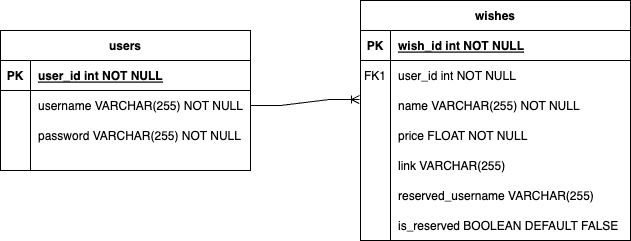

The diagram above was exported from draw.io. Its source (the exported page's mxGraphModel, read from the mxfile embedded in the PNG):
<mxGraphModel dx="880" dy="740" grid="1" gridSize="10" guides="1" tooltips="1" connect="1" arrows="1" fold="1" page="1" pageScale="1" pageWidth="850" pageHeight="1100" math="0" shadow="0" extFonts="Permanent Marker^https://fonts.googleapis.com/css?family=Permanent+Marker">
  <root>
    <mxCell id="0" />
    <mxCell id="1" parent="0" />
    <mxCell id="C-vyLk0tnHw3VtMMgP7b-2" value="wishes" style="shape=table;startSize=30;container=1;collapsible=1;childLayout=tableLayout;fixedRows=1;rowLines=0;fontStyle=1;align=center;resizeLast=1;" parent="1" vertex="1">
      <mxGeometry x="420" y="120" width="270" height="240" as="geometry" />
    </mxCell>
    <mxCell id="C-vyLk0tnHw3VtMMgP7b-3" value="" style="shape=partialRectangle;collapsible=0;dropTarget=0;pointerEvents=0;fillColor=none;points=[[0,0.5],[1,0.5]];portConstraint=eastwest;top=0;left=0;right=0;bottom=1;" parent="C-vyLk0tnHw3VtMMgP7b-2" vertex="1">
      <mxGeometry y="30" width="270" height="30" as="geometry" />
    </mxCell>
    <mxCell id="C-vyLk0tnHw3VtMMgP7b-4" value="PK" style="shape=partialRectangle;overflow=hidden;connectable=0;fillColor=none;top=0;left=0;bottom=0;right=0;fontStyle=1;" parent="C-vyLk0tnHw3VtMMgP7b-3" vertex="1">
      <mxGeometry width="30" height="30" as="geometry">
        <mxRectangle width="30" height="30" as="alternateBounds" />
      </mxGeometry>
    </mxCell>
    <mxCell id="C-vyLk0tnHw3VtMMgP7b-5" value="wish_id int NOT NULL" style="shape=partialRectangle;overflow=hidden;connectable=0;fillColor=none;top=0;left=0;bottom=0;right=0;align=left;spacingLeft=6;fontStyle=5;" parent="C-vyLk0tnHw3VtMMgP7b-3" vertex="1">
      <mxGeometry x="30" width="240" height="30" as="geometry">
        <mxRectangle width="240" height="30" as="alternateBounds" />
      </mxGeometry>
    </mxCell>
    <mxCell id="C-vyLk0tnHw3VtMMgP7b-6" value="" style="shape=partialRectangle;collapsible=0;dropTarget=0;pointerEvents=0;fillColor=none;points=[[0,0.5],[1,0.5]];portConstraint=eastwest;top=0;left=0;right=0;bottom=0;" parent="C-vyLk0tnHw3VtMMgP7b-2" vertex="1">
      <mxGeometry y="60" width="270" height="30" as="geometry" />
    </mxCell>
    <mxCell id="C-vyLk0tnHw3VtMMgP7b-7" value="FK1" style="shape=partialRectangle;overflow=hidden;connectable=0;fillColor=none;top=0;left=0;bottom=0;right=0;" parent="C-vyLk0tnHw3VtMMgP7b-6" vertex="1">
      <mxGeometry width="30" height="30" as="geometry">
        <mxRectangle width="30" height="30" as="alternateBounds" />
      </mxGeometry>
    </mxCell>
    <mxCell id="C-vyLk0tnHw3VtMMgP7b-8" value="user_id int NOT NULL" style="shape=partialRectangle;overflow=hidden;connectable=0;fillColor=none;top=0;left=0;bottom=0;right=0;align=left;spacingLeft=6;" parent="C-vyLk0tnHw3VtMMgP7b-6" vertex="1">
      <mxGeometry x="30" width="240" height="30" as="geometry">
        <mxRectangle width="240" height="30" as="alternateBounds" />
      </mxGeometry>
    </mxCell>
    <mxCell id="C-vyLk0tnHw3VtMMgP7b-9" value="" style="shape=partialRectangle;collapsible=0;dropTarget=0;pointerEvents=0;fillColor=none;points=[[0,0.5],[1,0.5]];portConstraint=eastwest;top=0;left=0;right=0;bottom=0;" parent="C-vyLk0tnHw3VtMMgP7b-2" vertex="1">
      <mxGeometry y="90" width="270" height="30" as="geometry" />
    </mxCell>
    <mxCell id="C-vyLk0tnHw3VtMMgP7b-10" value="" style="shape=partialRectangle;overflow=hidden;connectable=0;fillColor=none;top=0;left=0;bottom=0;right=0;" parent="C-vyLk0tnHw3VtMMgP7b-9" vertex="1">
      <mxGeometry width="30" height="30" as="geometry">
        <mxRectangle width="30" height="30" as="alternateBounds" />
      </mxGeometry>
    </mxCell>
    <mxCell id="C-vyLk0tnHw3VtMMgP7b-11" value="name VARCHAR(255) NOT NULL" style="shape=partialRectangle;overflow=hidden;connectable=0;fillColor=none;top=0;left=0;bottom=0;right=0;align=left;spacingLeft=6;" parent="C-vyLk0tnHw3VtMMgP7b-9" vertex="1">
      <mxGeometry x="30" width="240" height="30" as="geometry">
        <mxRectangle width="240" height="30" as="alternateBounds" />
      </mxGeometry>
    </mxCell>
    <mxCell id="kLdNgv0-3I8bP79Ym4Bl-39" value="" style="shape=tableRow;horizontal=0;startSize=0;swimlaneHead=0;swimlaneBody=0;fillColor=none;collapsible=0;dropTarget=0;points=[[0,0.5],[1,0.5]];portConstraint=eastwest;top=0;left=0;right=0;bottom=0;" parent="C-vyLk0tnHw3VtMMgP7b-2" vertex="1">
      <mxGeometry y="120" width="270" height="30" as="geometry" />
    </mxCell>
    <mxCell id="kLdNgv0-3I8bP79Ym4Bl-40" value="" style="shape=partialRectangle;connectable=0;fillColor=none;top=0;left=0;bottom=0;right=0;editable=1;overflow=hidden;" parent="kLdNgv0-3I8bP79Ym4Bl-39" vertex="1">
      <mxGeometry width="30" height="30" as="geometry">
        <mxRectangle width="30" height="30" as="alternateBounds" />
      </mxGeometry>
    </mxCell>
    <mxCell id="kLdNgv0-3I8bP79Ym4Bl-41" value="price FLOAT NOT NULL" style="shape=partialRectangle;connectable=0;fillColor=none;top=0;left=0;bottom=0;right=0;align=left;spacingLeft=6;overflow=hidden;" parent="kLdNgv0-3I8bP79Ym4Bl-39" vertex="1">
      <mxGeometry x="30" width="240" height="30" as="geometry">
        <mxRectangle width="240" height="30" as="alternateBounds" />
      </mxGeometry>
    </mxCell>
    <mxCell id="kLdNgv0-3I8bP79Ym4Bl-43" value="" style="shape=tableRow;horizontal=0;startSize=0;swimlaneHead=0;swimlaneBody=0;fillColor=none;collapsible=0;dropTarget=0;points=[[0,0.5],[1,0.5]];portConstraint=eastwest;top=0;left=0;right=0;bottom=0;" parent="C-vyLk0tnHw3VtMMgP7b-2" vertex="1">
      <mxGeometry y="150" width="270" height="30" as="geometry" />
    </mxCell>
    <mxCell id="kLdNgv0-3I8bP79Ym4Bl-44" value="" style="shape=partialRectangle;connectable=0;fillColor=none;top=0;left=0;bottom=0;right=0;editable=1;overflow=hidden;" parent="kLdNgv0-3I8bP79Ym4Bl-43" vertex="1">
      <mxGeometry width="30" height="30" as="geometry">
        <mxRectangle width="30" height="30" as="alternateBounds" />
      </mxGeometry>
    </mxCell>
    <mxCell id="kLdNgv0-3I8bP79Ym4Bl-45" value="link VARCHAR(255)" style="shape=partialRectangle;connectable=0;fillColor=none;top=0;left=0;bottom=0;right=0;align=left;spacingLeft=6;overflow=hidden;" parent="kLdNgv0-3I8bP79Ym4Bl-43" vertex="1">
      <mxGeometry x="30" width="240" height="30" as="geometry">
        <mxRectangle width="240" height="30" as="alternateBounds" />
      </mxGeometry>
    </mxCell>
    <mxCell id="FzpJWoPuhNzd7gNZMISa-1" value="" style="shape=tableRow;horizontal=0;startSize=0;swimlaneHead=0;swimlaneBody=0;fillColor=none;collapsible=0;dropTarget=0;points=[[0,0.5],[1,0.5]];portConstraint=eastwest;top=0;left=0;right=0;bottom=0;" parent="C-vyLk0tnHw3VtMMgP7b-2" vertex="1">
      <mxGeometry y="180" width="270" height="30" as="geometry" />
    </mxCell>
    <mxCell id="FzpJWoPuhNzd7gNZMISa-2" value="" style="shape=partialRectangle;connectable=0;fillColor=none;top=0;left=0;bottom=0;right=0;editable=1;overflow=hidden;" parent="FzpJWoPuhNzd7gNZMISa-1" vertex="1">
      <mxGeometry width="30" height="30" as="geometry">
        <mxRectangle width="30" height="30" as="alternateBounds" />
      </mxGeometry>
    </mxCell>
    <mxCell id="FzpJWoPuhNzd7gNZMISa-3" value="reserved_username VARCHAR(255)" style="shape=partialRectangle;connectable=0;fillColor=none;top=0;left=0;bottom=0;right=0;align=left;spacingLeft=6;overflow=hidden;" parent="FzpJWoPuhNzd7gNZMISa-1" vertex="1">
      <mxGeometry x="30" width="240" height="30" as="geometry">
        <mxRectangle width="240" height="30" as="alternateBounds" />
      </mxGeometry>
    </mxCell>
    <mxCell id="6Jr6LhzeVDShyf0BLEYf-6" value="" style="shape=tableRow;horizontal=0;startSize=0;swimlaneHead=0;swimlaneBody=0;fillColor=none;collapsible=0;dropTarget=0;points=[[0,0.5],[1,0.5]];portConstraint=eastwest;top=0;left=0;right=0;bottom=0;" vertex="1" parent="C-vyLk0tnHw3VtMMgP7b-2">
      <mxGeometry y="210" width="270" height="30" as="geometry" />
    </mxCell>
    <mxCell id="6Jr6LhzeVDShyf0BLEYf-7" value="" style="shape=partialRectangle;connectable=0;fillColor=none;top=0;left=0;bottom=0;right=0;editable=1;overflow=hidden;" vertex="1" parent="6Jr6LhzeVDShyf0BLEYf-6">
      <mxGeometry width="30" height="30" as="geometry">
        <mxRectangle width="30" height="30" as="alternateBounds" />
      </mxGeometry>
    </mxCell>
    <mxCell id="6Jr6LhzeVDShyf0BLEYf-8" value="is_reserved BOOLEAN DEFAULT FALSE" style="shape=partialRectangle;connectable=0;fillColor=none;top=0;left=0;bottom=0;right=0;align=left;spacingLeft=6;overflow=hidden;" vertex="1" parent="6Jr6LhzeVDShyf0BLEYf-6">
      <mxGeometry x="30" width="240" height="30" as="geometry">
        <mxRectangle width="240" height="30" as="alternateBounds" />
      </mxGeometry>
    </mxCell>
    <mxCell id="C-vyLk0tnHw3VtMMgP7b-23" value="users" style="shape=table;startSize=30;container=1;collapsible=1;childLayout=tableLayout;fixedRows=1;rowLines=0;fontStyle=1;align=center;resizeLast=1;" parent="1" vertex="1">
      <mxGeometry x="60" y="150" width="250" height="140" as="geometry" />
    </mxCell>
    <mxCell id="C-vyLk0tnHw3VtMMgP7b-24" value="" style="shape=partialRectangle;collapsible=0;dropTarget=0;pointerEvents=0;fillColor=none;points=[[0,0.5],[1,0.5]];portConstraint=eastwest;top=0;left=0;right=0;bottom=1;" parent="C-vyLk0tnHw3VtMMgP7b-23" vertex="1">
      <mxGeometry y="30" width="250" height="30" as="geometry" />
    </mxCell>
    <mxCell id="C-vyLk0tnHw3VtMMgP7b-25" value="PK" style="shape=partialRectangle;overflow=hidden;connectable=0;fillColor=none;top=0;left=0;bottom=0;right=0;fontStyle=1;" parent="C-vyLk0tnHw3VtMMgP7b-24" vertex="1">
      <mxGeometry width="30" height="30" as="geometry">
        <mxRectangle width="30" height="30" as="alternateBounds" />
      </mxGeometry>
    </mxCell>
    <mxCell id="C-vyLk0tnHw3VtMMgP7b-26" value="user_id int NOT NULL" style="shape=partialRectangle;overflow=hidden;connectable=0;fillColor=none;top=0;left=0;bottom=0;right=0;align=left;spacingLeft=6;fontStyle=5;" parent="C-vyLk0tnHw3VtMMgP7b-24" vertex="1">
      <mxGeometry x="30" width="220" height="30" as="geometry">
        <mxRectangle width="220" height="30" as="alternateBounds" />
      </mxGeometry>
    </mxCell>
    <mxCell id="C-vyLk0tnHw3VtMMgP7b-27" value="" style="shape=partialRectangle;collapsible=0;dropTarget=0;pointerEvents=0;fillColor=none;points=[[0,0.5],[1,0.5]];portConstraint=eastwest;top=0;left=0;right=0;bottom=0;" parent="C-vyLk0tnHw3VtMMgP7b-23" vertex="1">
      <mxGeometry y="60" width="250" height="30" as="geometry" />
    </mxCell>
    <mxCell id="C-vyLk0tnHw3VtMMgP7b-28" value="" style="shape=partialRectangle;overflow=hidden;connectable=0;fillColor=none;top=0;left=0;bottom=0;right=0;" parent="C-vyLk0tnHw3VtMMgP7b-27" vertex="1">
      <mxGeometry width="30" height="30" as="geometry">
        <mxRectangle width="30" height="30" as="alternateBounds" />
      </mxGeometry>
    </mxCell>
    <mxCell id="C-vyLk0tnHw3VtMMgP7b-29" value="username VARCHAR(255) NOT NULL" style="shape=partialRectangle;overflow=hidden;connectable=0;fillColor=none;top=0;left=0;bottom=0;right=0;align=left;spacingLeft=6;" parent="C-vyLk0tnHw3VtMMgP7b-27" vertex="1">
      <mxGeometry x="30" width="220" height="30" as="geometry">
        <mxRectangle width="220" height="30" as="alternateBounds" />
      </mxGeometry>
    </mxCell>
    <mxCell id="kLdNgv0-3I8bP79Ym4Bl-34" value="" style="shape=tableRow;horizontal=0;startSize=0;swimlaneHead=0;swimlaneBody=0;fillColor=none;collapsible=0;dropTarget=0;points=[[0,0.5],[1,0.5]];portConstraint=eastwest;top=0;left=0;right=0;bottom=0;" parent="C-vyLk0tnHw3VtMMgP7b-23" vertex="1">
      <mxGeometry y="90" width="250" height="30" as="geometry" />
    </mxCell>
    <mxCell id="kLdNgv0-3I8bP79Ym4Bl-35" value="" style="shape=partialRectangle;connectable=0;fillColor=none;top=0;left=0;bottom=0;right=0;editable=1;overflow=hidden;" parent="kLdNgv0-3I8bP79Ym4Bl-34" vertex="1">
      <mxGeometry width="30" height="30" as="geometry">
        <mxRectangle width="30" height="30" as="alternateBounds" />
      </mxGeometry>
    </mxCell>
    <mxCell id="kLdNgv0-3I8bP79Ym4Bl-36" value="password VARCHAR(255) NOT NULL" style="shape=partialRectangle;connectable=0;fillColor=none;top=0;left=0;bottom=0;right=0;align=left;spacingLeft=6;overflow=hidden;" parent="kLdNgv0-3I8bP79Ym4Bl-34" vertex="1">
      <mxGeometry x="30" width="220" height="30" as="geometry">
        <mxRectangle width="220" height="30" as="alternateBounds" />
      </mxGeometry>
    </mxCell>
    <mxCell id="6Jr6LhzeVDShyf0BLEYf-2" value="" style="shape=tableRow;horizontal=0;startSize=0;swimlaneHead=0;swimlaneBody=0;fillColor=none;collapsible=0;dropTarget=0;points=[[0,0.5],[1,0.5]];portConstraint=eastwest;top=0;left=0;right=0;bottom=0;" vertex="1" parent="C-vyLk0tnHw3VtMMgP7b-23">
      <mxGeometry y="120" width="250" height="20" as="geometry" />
    </mxCell>
    <mxCell id="6Jr6LhzeVDShyf0BLEYf-3" value="" style="shape=partialRectangle;connectable=0;fillColor=none;top=0;left=0;bottom=0;right=0;editable=1;overflow=hidden;" vertex="1" parent="6Jr6LhzeVDShyf0BLEYf-2">
      <mxGeometry width="30" height="20" as="geometry">
        <mxRectangle width="30" height="20" as="alternateBounds" />
      </mxGeometry>
    </mxCell>
    <mxCell id="6Jr6LhzeVDShyf0BLEYf-4" value="" style="shape=partialRectangle;connectable=0;fillColor=none;top=0;left=0;bottom=0;right=0;align=left;spacingLeft=6;overflow=hidden;" vertex="1" parent="6Jr6LhzeVDShyf0BLEYf-2">
      <mxGeometry x="30" width="220" height="20" as="geometry">
        <mxRectangle width="220" height="20" as="alternateBounds" />
      </mxGeometry>
    </mxCell>
    <mxCell id="kLdNgv0-3I8bP79Ym4Bl-27" value="" style="edgeStyle=entityRelationEdgeStyle;fontSize=12;html=1;endArrow=ERoneToMany;rounded=0;entryX=-0.004;entryY=0.3;entryDx=0;entryDy=0;entryPerimeter=0;exitX=1;exitY=0.5;exitDx=0;exitDy=0;" parent="1" source="C-vyLk0tnHw3VtMMgP7b-27" target="C-vyLk0tnHw3VtMMgP7b-9" edge="1">
      <mxGeometry width="100" height="100" relative="1" as="geometry">
        <mxPoint x="310" y="200" as="sourcePoint" />
        <mxPoint x="410" y="100" as="targetPoint" />
      </mxGeometry>
    </mxCell>
  </root>
</mxGraphModel>